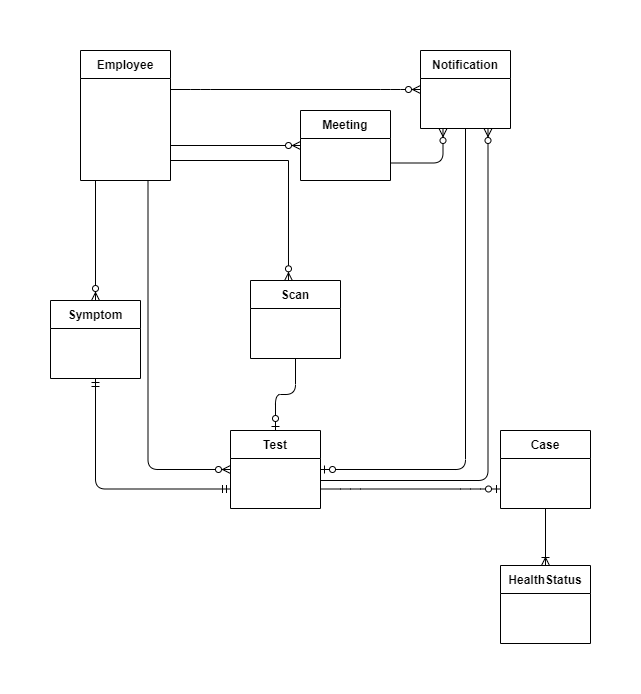

The diagram above was exported from draw.io. Its source (the exported page's mxGraphModel, read from the mxfile embedded in the PNG):
<mxGraphModel dx="768" dy="482" grid="1" gridSize="10" guides="1" tooltips="1" connect="1" arrows="1" fold="1" page="1" pageScale="1" pageWidth="827" pageHeight="1169" math="0" shadow="0">
  <root>
    <mxCell id="WIyWlLk6GJQsqaUBKTNV-0" />
    <mxCell id="WIyWlLk6GJQsqaUBKTNV-1" parent="WIyWlLk6GJQsqaUBKTNV-0" />
    <mxCell id="At5avMYJ_xG9tuKj_WHq-23" value="" style="edgeStyle=orthogonalEdgeStyle;fontSize=12;html=1;endArrow=ERzeroToMany;endFill=1;entryX=0.422;entryY=0.004;entryDx=0;entryDy=0;orthogonal=1;entryPerimeter=0;jumpStyle=sharp;rounded=0;" parent="WIyWlLk6GJQsqaUBKTNV-1" target="At5avMYJ_xG9tuKj_WHq-13" edge="1">
      <mxGeometry width="100" height="100" relative="1" as="geometry">
        <mxPoint x="160" y="180" as="sourcePoint" />
        <mxPoint x="440" y="200" as="targetPoint" />
      </mxGeometry>
    </mxCell>
    <mxCell id="At5avMYJ_xG9tuKj_WHq-24" value="" style="edgeStyle=entityRelationEdgeStyle;fontSize=12;html=1;endArrow=ERzeroToMany;endFill=1;entryX=0.5;entryY=0;entryDx=0;entryDy=0;noEdgeStyle=1;orthogonal=1;" parent="WIyWlLk6GJQsqaUBKTNV-1" target="At5avMYJ_xG9tuKj_WHq-12" edge="1">
      <mxGeometry width="100" height="100" relative="1" as="geometry">
        <mxPoint x="85" y="200" as="sourcePoint" />
        <mxPoint x="240" y="200" as="targetPoint" />
      </mxGeometry>
    </mxCell>
    <mxCell id="At5avMYJ_xG9tuKj_WHq-13" value="Scan" style="swimlane;fontStyle=1;childLayout=stackLayout;horizontal=1;startSize=28;horizontalStack=0;resizeParent=1;resizeLast=0;collapsible=1;marginBottom=0;rounded=0;shadow=0;strokeWidth=1;" parent="WIyWlLk6GJQsqaUBKTNV-1" vertex="1">
      <mxGeometry x="240" y="300" width="90" height="78" as="geometry">
        <mxRectangle x="20" y="80" width="160" height="26" as="alternateBounds" />
      </mxGeometry>
    </mxCell>
    <mxCell id="At5avMYJ_xG9tuKj_WHq-31" value="" style="fontSize=12;html=1;endArrow=ERoneToMany;exitX=0.5;exitY=1;exitDx=0;exitDy=0;entryX=0.5;entryY=0;entryDx=0;entryDy=0;" parent="WIyWlLk6GJQsqaUBKTNV-1" source="At5avMYJ_xG9tuKj_WHq-15" target="At5avMYJ_xG9tuKj_WHq-16" edge="1">
      <mxGeometry width="100" height="100" relative="1" as="geometry">
        <mxPoint x="140" y="500" as="sourcePoint" />
        <mxPoint x="240" y="400" as="targetPoint" />
      </mxGeometry>
    </mxCell>
    <mxCell id="At5avMYJ_xG9tuKj_WHq-32" value="" style="edgeStyle=orthogonalEdgeStyle;fontSize=12;html=1;endArrow=ERmandOne;startArrow=ERmandOne;exitX=0.5;exitY=1;exitDx=0;exitDy=0;entryX=0;entryY=0.75;entryDx=0;entryDy=0;" parent="WIyWlLk6GJQsqaUBKTNV-1" source="At5avMYJ_xG9tuKj_WHq-12" target="At5avMYJ_xG9tuKj_WHq-14" edge="1">
      <mxGeometry width="100" height="100" relative="1" as="geometry">
        <mxPoint x="140" y="500" as="sourcePoint" />
        <mxPoint x="240" y="400" as="targetPoint" />
      </mxGeometry>
    </mxCell>
    <mxCell id="At5avMYJ_xG9tuKj_WHq-33" value="" style="edgeStyle=orthogonalEdgeStyle;fontSize=12;html=1;endArrow=ERzeroToOne;endFill=1;exitX=0.5;exitY=1;exitDx=0;exitDy=0;entryX=1;entryY=0.5;entryDx=0;entryDy=0;" parent="WIyWlLk6GJQsqaUBKTNV-1" source="At5avMYJ_xG9tuKj_WHq-10" target="At5avMYJ_xG9tuKj_WHq-14" edge="1">
      <mxGeometry width="100" height="100" relative="1" as="geometry">
        <mxPoint x="140" y="300" as="sourcePoint" />
        <mxPoint x="240" y="200" as="targetPoint" />
      </mxGeometry>
    </mxCell>
    <mxCell id="At5avMYJ_xG9tuKj_WHq-10" value="Notification" style="swimlane;fontStyle=1;childLayout=stackLayout;horizontal=1;startSize=28;horizontalStack=0;resizeParent=1;resizeLast=0;collapsible=1;marginBottom=0;rounded=0;shadow=0;strokeWidth=1;" parent="WIyWlLk6GJQsqaUBKTNV-1" vertex="1">
      <mxGeometry x="410" y="70" width="90" height="78" as="geometry">
        <mxRectangle x="20" y="80" width="160" height="26" as="alternateBounds" />
      </mxGeometry>
    </mxCell>
    <mxCell id="At5avMYJ_xG9tuKj_WHq-34" value="" style="fontSize=12;html=1;endArrow=ERzeroToOne;endFill=1;exitX=0.5;exitY=1;exitDx=0;exitDy=0;entryX=0.5;entryY=0;entryDx=0;entryDy=0;edgeStyle=orthogonalEdgeStyle;" parent="WIyWlLk6GJQsqaUBKTNV-1" source="At5avMYJ_xG9tuKj_WHq-13" target="At5avMYJ_xG9tuKj_WHq-14" edge="1">
      <mxGeometry width="100" height="100" relative="1" as="geometry">
        <mxPoint x="140" y="500" as="sourcePoint" />
        <mxPoint x="240" y="400" as="targetPoint" />
      </mxGeometry>
    </mxCell>
    <mxCell id="At5avMYJ_xG9tuKj_WHq-35" value="" style="fontSize=12;html=1;endArrow=ERzeroToMany;endFill=1;entryX=0;entryY=0.5;entryDx=0;entryDy=0;" parent="WIyWlLk6GJQsqaUBKTNV-1" target="At5avMYJ_xG9tuKj_WHq-11" edge="1">
      <mxGeometry width="100" height="100" relative="1" as="geometry">
        <mxPoint x="160" y="165" as="sourcePoint" />
        <mxPoint x="270" y="165" as="targetPoint" />
      </mxGeometry>
    </mxCell>
    <mxCell id="At5avMYJ_xG9tuKj_WHq-37" value="" style="edgeStyle=entityRelationEdgeStyle;fontSize=12;html=1;endArrow=ERzeroToMany;endFill=1;entryX=0;entryY=0.5;entryDx=0;entryDy=0;" parent="WIyWlLk6GJQsqaUBKTNV-1" target="At5avMYJ_xG9tuKj_WHq-10" edge="1">
      <mxGeometry width="100" height="100" relative="1" as="geometry">
        <mxPoint x="160" y="109" as="sourcePoint" />
        <mxPoint x="240" y="100" as="targetPoint" />
      </mxGeometry>
    </mxCell>
    <mxCell id="At5avMYJ_xG9tuKj_WHq-38" value="" style="edgeStyle=orthogonalEdgeStyle;fontSize=12;html=1;endArrow=ERzeroToMany;endFill=1;exitX=1;exitY=0.75;exitDx=0;exitDy=0;entryX=0.25;entryY=1;entryDx=0;entryDy=0;" parent="WIyWlLk6GJQsqaUBKTNV-1" source="At5avMYJ_xG9tuKj_WHq-11" target="At5avMYJ_xG9tuKj_WHq-10" edge="1">
      <mxGeometry width="100" height="100" relative="1" as="geometry">
        <mxPoint x="140" y="200" as="sourcePoint" />
        <mxPoint x="240" y="100" as="targetPoint" />
      </mxGeometry>
    </mxCell>
    <mxCell id="At5avMYJ_xG9tuKj_WHq-39" value="" style="edgeStyle=orthogonalEdgeStyle;fontSize=12;html=1;endArrow=ERzeroToMany;endFill=1;entryX=0.75;entryY=1;entryDx=0;entryDy=0;" parent="WIyWlLk6GJQsqaUBKTNV-1" target="At5avMYJ_xG9tuKj_WHq-10" edge="1">
      <mxGeometry width="100" height="100" relative="1" as="geometry">
        <mxPoint x="310" y="500" as="sourcePoint" />
        <mxPoint x="240" y="400" as="targetPoint" />
      </mxGeometry>
    </mxCell>
    <mxCell id="At5avMYJ_xG9tuKj_WHq-15" value="Case" style="swimlane;fontStyle=1;childLayout=stackLayout;horizontal=1;startSize=28;horizontalStack=0;resizeParent=1;resizeLast=0;collapsible=1;marginBottom=0;rounded=0;shadow=0;strokeWidth=1;" parent="WIyWlLk6GJQsqaUBKTNV-1" vertex="1">
      <mxGeometry x="490" y="450" width="90" height="78" as="geometry">
        <mxRectangle x="20" y="80" width="160" height="26" as="alternateBounds" />
      </mxGeometry>
    </mxCell>
    <mxCell id="zkfFHV4jXpPFQw0GAbJ--51" value="Employee" style="swimlane;fontStyle=1;childLayout=stackLayout;horizontal=1;startSize=28;horizontalStack=0;resizeParent=1;resizeLast=0;collapsible=1;marginBottom=0;rounded=0;shadow=0;strokeWidth=1;" parent="WIyWlLk6GJQsqaUBKTNV-1" vertex="1">
      <mxGeometry x="70" y="70" width="90" height="130" as="geometry">
        <mxRectangle x="20" y="80" width="160" height="26" as="alternateBounds" />
      </mxGeometry>
    </mxCell>
    <mxCell id="At5avMYJ_xG9tuKj_WHq-16" value="HealthStatus" style="swimlane;fontStyle=1;childLayout=stackLayout;horizontal=1;startSize=28;horizontalStack=0;resizeParent=1;resizeLast=0;collapsible=1;marginBottom=0;rounded=0;shadow=0;strokeWidth=1;" parent="WIyWlLk6GJQsqaUBKTNV-1" vertex="1">
      <mxGeometry x="490" y="585" width="90" height="78" as="geometry">
        <mxRectangle x="20" y="80" width="160" height="26" as="alternateBounds" />
      </mxGeometry>
    </mxCell>
    <mxCell id="At5avMYJ_xG9tuKj_WHq-40" value="" style="edgeStyle=orthogonalEdgeStyle;fontSize=12;html=1;endArrow=ERzeroToMany;endFill=1;entryX=0;entryY=0.5;entryDx=0;entryDy=0;exitX=0.75;exitY=1;exitDx=0;exitDy=0;" parent="WIyWlLk6GJQsqaUBKTNV-1" source="zkfFHV4jXpPFQw0GAbJ--51" target="At5avMYJ_xG9tuKj_WHq-14" edge="1">
      <mxGeometry width="100" height="100" relative="1" as="geometry">
        <mxPoint x="160" y="180" as="sourcePoint" />
        <mxPoint x="200" y="480" as="targetPoint" />
      </mxGeometry>
    </mxCell>
    <mxCell id="At5avMYJ_xG9tuKj_WHq-14" value="Test" style="swimlane;fontStyle=1;childLayout=stackLayout;horizontal=1;startSize=28;horizontalStack=0;resizeParent=1;resizeLast=0;collapsible=1;marginBottom=0;rounded=0;shadow=0;strokeWidth=1;" parent="WIyWlLk6GJQsqaUBKTNV-1" vertex="1">
      <mxGeometry x="220" y="450" width="90" height="78" as="geometry">
        <mxRectangle x="20" y="80" width="160" height="26" as="alternateBounds" />
      </mxGeometry>
    </mxCell>
    <mxCell id="At5avMYJ_xG9tuKj_WHq-11" value="Meeting" style="swimlane;fontStyle=1;childLayout=stackLayout;horizontal=1;startSize=28;horizontalStack=0;resizeParent=1;resizeLast=0;collapsible=1;marginBottom=0;rounded=0;shadow=0;strokeWidth=1;" parent="WIyWlLk6GJQsqaUBKTNV-1" vertex="1">
      <mxGeometry x="290" y="130" width="90" height="70" as="geometry">
        <mxRectangle x="20" y="80" width="160" height="26" as="alternateBounds" />
      </mxGeometry>
    </mxCell>
    <mxCell id="At5avMYJ_xG9tuKj_WHq-12" value="Symptom" style="swimlane;fontStyle=1;childLayout=stackLayout;horizontal=1;startSize=28;horizontalStack=0;resizeParent=1;resizeLast=0;collapsible=1;marginBottom=0;rounded=0;shadow=0;strokeWidth=1;" parent="WIyWlLk6GJQsqaUBKTNV-1" vertex="1">
      <mxGeometry x="40" y="320" width="90" height="78" as="geometry">
        <mxRectangle x="20" y="80" width="160" height="26" as="alternateBounds" />
      </mxGeometry>
    </mxCell>
    <mxCell id="GRmVkFtnFN-eueq_Udi_-0" value="" style="edgeStyle=entityRelationEdgeStyle;fontSize=12;html=1;endArrow=ERzeroToOne;endFill=1;exitX=1;exitY=0.75;exitDx=0;exitDy=0;entryX=0;entryY=0.75;entryDx=0;entryDy=0;" edge="1" parent="WIyWlLk6GJQsqaUBKTNV-1" source="At5avMYJ_xG9tuKj_WHq-14" target="At5avMYJ_xG9tuKj_WHq-15">
      <mxGeometry width="100" height="100" relative="1" as="geometry">
        <mxPoint x="340" y="480" as="sourcePoint" />
        <mxPoint x="440" y="380" as="targetPoint" />
      </mxGeometry>
    </mxCell>
  </root>
</mxGraphModel>